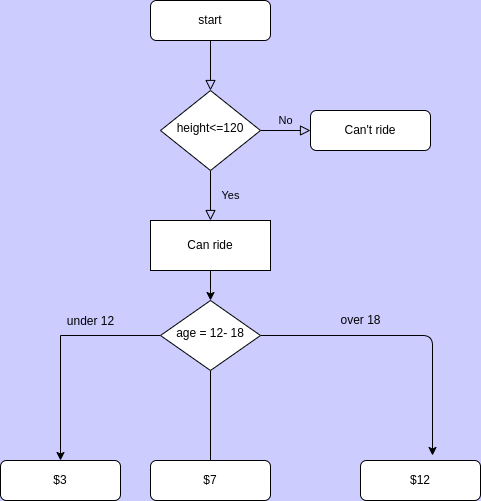

The diagram above was exported from draw.io. Its source (the exported page's mxGraphModel, read from the mxfile embedded in the PNG):
<mxGraphModel dx="1350" dy="773" grid="1" gridSize="33" guides="1" tooltips="1" connect="1" arrows="1" fold="1" page="1" pageScale="1" pageWidth="1169" pageHeight="827" background="#CCCCFF" math="0" shadow="0">
  <root>
    <mxCell id="0" />
    <mxCell id="1" parent="0" />
    <mxCell id="yf94ad1ODnKVhdnLU7Af-17" value="" style="rounded=0;html=1;jettySize=auto;orthogonalLoop=1;fontSize=11;endArrow=block;endFill=0;endSize=8;strokeWidth=1;shadow=0;labelBackgroundColor=none;edgeStyle=orthogonalEdgeStyle;" edge="1" parent="1" source="yf94ad1ODnKVhdnLU7Af-18" target="yf94ad1ODnKVhdnLU7Af-21">
      <mxGeometry relative="1" as="geometry" />
    </mxCell>
    <mxCell id="yf94ad1ODnKVhdnLU7Af-18" value="start" style="rounded=1;whiteSpace=wrap;html=1;fontSize=12;glass=0;strokeWidth=1;shadow=0;" vertex="1" parent="1">
      <mxGeometry x="170" y="90" width="120" height="40" as="geometry" />
    </mxCell>
    <mxCell id="yf94ad1ODnKVhdnLU7Af-19" value="Yes" style="rounded=0;html=1;jettySize=auto;orthogonalLoop=1;fontSize=11;endArrow=block;endFill=0;endSize=8;strokeWidth=1;shadow=0;labelBackgroundColor=none;edgeStyle=orthogonalEdgeStyle;" edge="1" parent="1" source="yf94ad1ODnKVhdnLU7Af-21">
      <mxGeometry y="20" relative="1" as="geometry">
        <mxPoint as="offset" />
        <mxPoint x="230" y="310" as="targetPoint" />
      </mxGeometry>
    </mxCell>
    <mxCell id="yf94ad1ODnKVhdnLU7Af-20" value="No" style="edgeStyle=orthogonalEdgeStyle;rounded=0;html=1;jettySize=auto;orthogonalLoop=1;fontSize=11;endArrow=block;endFill=0;endSize=8;strokeWidth=1;shadow=0;labelBackgroundColor=none;" edge="1" parent="1" source="yf94ad1ODnKVhdnLU7Af-21" target="yf94ad1ODnKVhdnLU7Af-22">
      <mxGeometry y="10" relative="1" as="geometry">
        <mxPoint as="offset" />
      </mxGeometry>
    </mxCell>
    <mxCell id="yf94ad1ODnKVhdnLU7Af-21" value="height&amp;lt;=120" style="rhombus;whiteSpace=wrap;html=1;shadow=0;fontFamily=Helvetica;fontSize=12;align=center;strokeWidth=1;spacing=6;spacingTop=-4;" vertex="1" parent="1">
      <mxGeometry x="180" y="180" width="100" height="80" as="geometry" />
    </mxCell>
    <mxCell id="yf94ad1ODnKVhdnLU7Af-22" value="Can't ride" style="rounded=1;whiteSpace=wrap;html=1;fontSize=12;glass=0;strokeWidth=1;shadow=0;" vertex="1" parent="1">
      <mxGeometry x="330" y="200" width="120" height="40" as="geometry" />
    </mxCell>
    <mxCell id="yf94ad1ODnKVhdnLU7Af-23" style="edgeStyle=orthogonalEdgeStyle;rounded=0;orthogonalLoop=1;jettySize=auto;html=1;" edge="1" parent="1" source="yf94ad1ODnKVhdnLU7Af-25">
      <mxGeometry relative="1" as="geometry">
        <mxPoint x="80" y="550" as="targetPoint" />
      </mxGeometry>
    </mxCell>
    <mxCell id="yf94ad1ODnKVhdnLU7Af-24" style="edgeStyle=orthogonalEdgeStyle;curved=0;rounded=1;sketch=0;orthogonalLoop=1;jettySize=auto;html=1;entryX=0.6;entryY=-0.125;entryDx=0;entryDy=0;entryPerimeter=0;" edge="1" parent="1" source="yf94ad1ODnKVhdnLU7Af-25" target="yf94ad1ODnKVhdnLU7Af-26">
      <mxGeometry relative="1" as="geometry" />
    </mxCell>
    <mxCell id="yf94ad1ODnKVhdnLU7Af-34" value="" style="edgeStyle=orthogonalEdgeStyle;rounded=0;orthogonalLoop=1;jettySize=auto;html=1;" edge="1" parent="1" source="yf94ad1ODnKVhdnLU7Af-25">
      <mxGeometry relative="1" as="geometry">
        <mxPoint x="230" y="563" as="targetPoint" />
      </mxGeometry>
    </mxCell>
    <mxCell id="yf94ad1ODnKVhdnLU7Af-25" value="age = 12- 18" style="rhombus;whiteSpace=wrap;html=1;shadow=0;fontFamily=Helvetica;fontSize=12;align=center;strokeWidth=1;spacing=6;spacingTop=-4;" vertex="1" parent="1">
      <mxGeometry x="180" y="390" width="100" height="70" as="geometry" />
    </mxCell>
    <mxCell id="yf94ad1ODnKVhdnLU7Af-26" value="$12" style="rounded=1;whiteSpace=wrap;html=1;fontSize=12;glass=0;strokeWidth=1;shadow=0;" vertex="1" parent="1">
      <mxGeometry x="380" y="550" width="120" height="40" as="geometry" />
    </mxCell>
    <mxCell id="yf94ad1ODnKVhdnLU7Af-27" value="" style="edgeStyle=orthogonalEdgeStyle;rounded=0;orthogonalLoop=1;jettySize=auto;html=1;" edge="1" parent="1" source="yf94ad1ODnKVhdnLU7Af-28" target="yf94ad1ODnKVhdnLU7Af-25">
      <mxGeometry relative="1" as="geometry" />
    </mxCell>
    <mxCell id="yf94ad1ODnKVhdnLU7Af-28" value="Can ride" style="rounded=0;whiteSpace=wrap;html=1;" vertex="1" parent="1">
      <mxGeometry x="170" y="310" width="120" height="50" as="geometry" />
    </mxCell>
    <mxCell id="yf94ad1ODnKVhdnLU7Af-29" value="under 12" style="text;html=1;resizable=0;autosize=1;align=center;verticalAlign=middle;points=[];fillColor=none;rounded=0;sketch=0;" vertex="1" parent="1">
      <mxGeometry x="77" y="394" width="66" height="33" as="geometry" />
    </mxCell>
    <mxCell id="yf94ad1ODnKVhdnLU7Af-30" value="over 18" style="text;html=1;resizable=0;autosize=1;align=center;verticalAlign=middle;points=[];fillColor=none;rounded=0;sketch=0;rotation=0;" vertex="1" parent="1">
      <mxGeometry x="350" y="400" width="60" height="20" as="geometry" />
    </mxCell>
    <mxCell id="yf94ad1ODnKVhdnLU7Af-32" value="$3" style="rounded=1;whiteSpace=wrap;html=1;fontSize=12;glass=0;strokeWidth=1;shadow=0;" vertex="1" parent="1">
      <mxGeometry x="20" y="550" width="120" height="40" as="geometry" />
    </mxCell>
    <mxCell id="yf94ad1ODnKVhdnLU7Af-35" value="$7" style="rounded=1;whiteSpace=wrap;html=1;fontSize=12;glass=0;strokeWidth=1;shadow=0;" vertex="1" parent="1">
      <mxGeometry x="170" y="550" width="120" height="40" as="geometry" />
    </mxCell>
  </root>
</mxGraphModel>